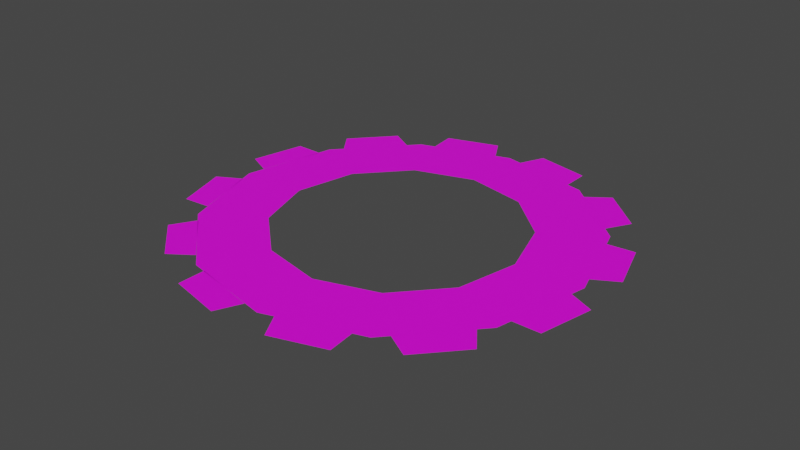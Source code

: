 # Source: WorkstationActive.blend  (saved by Blender 3.0.42; exported with 4.5.12 LTS)
import bpy
from mathutils import Matrix  # noqa: F401  (used for matrix-valued properties, if any)

bpy.ops.wm.read_factory_settings(use_empty=True)
scene = bpy.context.scene
scene.name = 'Scene'

# ---- collections
col_collection = bpy.data.collections.new('Collection'); scene.collection.children.link(col_collection)

# ---- images (referenced by path relative to the original .blend; pixels are not part of the script)
import os
ASSET_DIR = os.environ.get("B2B_ASSET_DIR", "")  # directory of the original .blend (textures are referenced by path, not embedded)
HERE = os.path.dirname(os.path.abspath(__file__))  # packed textures are extracted next to this script under _unpacked/

def load_image(name, relpath, width, height, colorspace="sRGB"):
    """Load a texture the original file referenced (path relative to the .blend, or extracted next to this script)."""
    p = next((c for c in (os.path.join(HERE, relpath), os.path.join(ASSET_DIR, relpath)) if relpath and os.path.exists(c)), "")
    if p:
        img = bpy.data.images.load(p, check_existing=True)
        img.name = name
    else:  # same state as the original file: an image datablock whose file is absent (Cycles renders it pink)
        img = bpy.data.images.new(name, width, height)
        img.source = "FILE"
        img.filepath = "//" + (relpath or name)
    img.colorspace_settings.name = colorspace
    return img
img_factory_dds = load_image('factory.dds', 'factory.dds', 1024, 1024, 'sRGB')

# ---- materials (node trees are filled in below, after node groups)
mat_material_001 = bpy.data.materials.new('Material.001')
mat_material_001.use_transparent_shadow = False

# ---- material node trees
mat_material_001.use_nodes = True; mat_material_001.node_tree.nodes.clear()
_N = mat_material_001.node_tree.nodes; _L = mat_material_001.node_tree.links
n0 = _N.new('ShaderNodeBsdfPrincipled'); n0.name = 'Principled BSDF'; n0.location = (10, 300)
n0.distribution = 'GGX'
n0.subsurface_method = 'RANDOM_WALK_SKIN'
n0.inputs[3].default_value = 1.45
n0.inputs[27].default_value = (0.0, 0.0, 0.0, 1.0)
n0.inputs[28].default_value = 1.0
n1 = _N.new('ShaderNodeOutputMaterial'); n1.name = 'Material Output'; n1.location = (300, 300)
n2 = _N.new('ShaderNodeTexImage'); n2.name = 'Image Texture'; n2.location = (-408, 137)
n2.image = img_factory_dds
_L.new(n0.outputs[0], n1.inputs[0])
_L.new(n2.outputs[0], n0.inputs[0])
n1.is_active_output = True

# ---- world
world_world = bpy.data.worlds.new('World'); scene.world = world_world
world_world.use_nodes = True; world_world.node_tree.nodes.clear()
_N = world_world.node_tree.nodes; _L = world_world.node_tree.links
n0 = _N.new('ShaderNodeOutputWorld'); n0.name = 'World Output'; n0.location = (300, 300)
n1 = _N.new('ShaderNodeBackground'); n1.name = 'Background'; n1.location = (10, 300)
n1.inputs[0].default_value = (0.05088, 0.05088, 0.05088, 1.0)
_L.new(n1.outputs[0], n0.inputs[0])
n0.is_active_output = True
world_world.color = (0.05088, 0.05088, 0.05088)
world_world.use_sun_shadow = False
world_world.sun_shadow_jitter_overblur = 0.0

# ---- meshes
me_cylinder_001 = bpy.data.meshes.new('Cylinder.001')
me_cylinder_001.from_pydata([(1.192e-07, -0.647, 0.0), (0.3235, -0.5603, 0.0), (1.192e-07, -1.0, 0.0), (0.5, -0.866, 0.0), (1.0, 1.192e-07, 0.0), (0.866, 0.5, 0.0), (0.5603, -0.3235, 0.0), (0.3235, -0.5603, 0.0), (0.3235, 0.5603, 0.0), (-5.96e-08, 0.647, 0.0), (-0.866, 0.5, 0.0), (-0.5, 0.866, 0.0), (0.5, 0.866, 0.0), (0.866, 0.5, 0.0), (0.3235, 0.5603, 0.0), (0.5603, 0.3235, 0.0), (0.5, 0.866, 0.0), (-5.96e-08, 1.0, 0.0), (-1.49e-07, 0.647, 0.0), (-0.3235, 0.5603, 0.0), (-1.788e-07, 1.0, 0.0), (-0.5, 0.866, 0.0), (-0.5603, 0.3235, 0.0), (-0.3235, 0.5603, 0.0), (-0.4319, -0.8818, 0.0), (-0.09138, -0.9776, 0.0), (-0.8818, 0.4319, 0.0), (-0.9776, 0.09138, 0.0), (-1.028, 0.4412, 0.0), (-1.107, 0.1595, 0.0), (-0.4412, -1.028, 0.0), (-0.1595, -1.107, 0.0), (-1.038, -0.4153, 0.0), (-1.111, -0.1317, 0.0), (-0.8923, -0.4097, 0.0), (-0.9796, -0.06683, 0.0), (-0.6916, -0.8788, 0.0), (-0.8959, -0.6693, 0.0), (-0.5578, 0.808, 0.0), (-0.5679, -0.8009, 0.0), (-0.8149, -0.5477, 0.0), (0.8871, -0.4208, 0.0), (0.9787, -0.07911, 0.0), (1.033, -0.4283, 0.0), (1.109, -0.1456, 0.0), (0.5578, -0.808, 0.0), (0.808, -0.5578, 0.0), (0.6805, -0.8874, 0.0), (0.8874, -0.6805, 0.0), (1.033, 0.4283, 0.0), (1.109, 0.1456, 0.0), (-0.808, 0.5578, 0.0), (0.4283, -1.033, 0.0), (0.1456, -1.109, 0.0), (0.4208, -0.8871, 0.0), (0.07911, -0.9787, 0.0), (0.8871, 0.4208, 0.0), (0.9787, 0.07911, 0.0), (0.808, 0.5578, 0.0), (0.5578, 0.808, 0.0), (0.8874, 0.6805, 0.0), (0.6805, 0.8874, 0.0), (-0.6805, 0.8874, 0.0), (-0.8874, 0.6805, 0.0), (0.1456, 1.109, 0.0), (0.4283, 1.033, 0.0), (0.07911, 0.9787, 0.0), (0.4208, 0.8871, 0.0), (-0.4283, 1.033, 0.0), (-0.1456, 1.109, 0.0), (-0.4208, 0.8871, 0.0), (-0.07911, 0.9787, 0.0), (0.5, -0.866, 0.0), (0.866, -0.5, 0.0), (0.5603, -0.3235, 0.0), (0.647, 5.96e-08, 0.0), (0.866, -0.5, 0.0), (1.0, 5.96e-08, 0.0), (0.5603, 0.3235, 0.0), (0.647, 1.192e-07, 0.0), (-0.5603, 0.3235, 0.0), (-0.647, 5.96e-08, 0.0), (-0.866, 0.5, 0.0), (-1.0, 1.192e-07, 0.0), (-0.5, -0.866, 0.0), (5.96e-08, -1.0, 0.0), (-0.5603, -0.3235, 0.0), (-0.647, -5.96e-08, 0.0), (-1.0, -1.192e-07, 0.0), (-0.866, -0.5, 0.0), (-0.5603, -0.3235, 0.0), (-0.3235, -0.5603, 0.0), (-0.866, -0.5, 0.0), (-0.5, -0.866, 0.0), (5.96e-08, -0.647, 0.0), (-0.3235, -0.5603, 0.0)], [], [(76, 77, 75, 74), (72, 73, 6, 7), (2, 3, 1, 0), (4, 5, 78, 79), (11, 10, 22, 23), (13, 12, 14, 15), (16, 17, 9, 8), (20, 21, 19, 18), (25, 24, 30, 31), (51, 38, 62, 63), (27, 26, 28, 29), (34, 35, 33, 32), (39, 40, 37, 36), (42, 41, 43, 44), (46, 45, 47, 48), (54, 55, 53, 52), (56, 57, 50, 49), (59, 58, 60, 61), (66, 67, 65, 64), (70, 71, 69, 68), (92, 93, 91, 90), (88, 89, 86, 87), (82, 83, 81, 80), (84, 85, 94, 95)])
_uv = me_cylinder_001.uv_layers.new(name='UVMap')
_uv.uv.foreach_set('vector', [0.1126, 0.4026, 0.07718, 0.4014, 0.07753, 0.2931, 0.1126, 0.2943, 0.1126, 0.4026, 0.07718, 0.4014, 0.07753, 0.2931, 0.1126, 0.2943, 0.1126, 0.4026, 0.07718, 0.4014, 0.07753, 0.2931, 0.1126, 0.2943, 0.1126, 0.4026, 0.07718, 0.4014, 0.07753, 0.2931, 0.1126, 0.2943, 0.1126, 0.4026, 0.07718, 0.4014, 0.07753, 0.2931, 0.1126, 0.2943, 0.1126, 0.4026, 0.07718, 0.4014, 0.07753, 0.2931, 0.1126, 0.2943, 0.1126, 0.4026, 0.07718, 0.4014, 0.07753, 0.2931, 0.1126, 0.2943, 0.1126, 0.4026, 0.07718, 0.4014, 0.07753, 0.2931, 0.1126, 0.2943, 0.1845, 0.4094, 0.4988, 0.4089, 0.4505, 0.5388, 0.228, 0.5377, 0.1845, 0.4094, 0.4988, 0.4089, 0.4505, 0.5388, 0.228, 0.5377, 0.1845, 0.4094, 0.4988, 0.4089, 0.4505, 0.5388, 0.228, 0.5377, 0.1845, 0.4094, 0.4988, 0.4089, 0.4505, 0.5388, 0.228, 0.5377, 0.1845, 0.4094, 0.4988, 0.4089, 0.4505, 0.5388, 0.228, 0.5377, 0.1845, 0.4094, 0.4988, 0.4089, 0.4505, 0.5388, 0.228, 0.5377, 0.1845, 0.4094, 0.4988, 0.4089, 0.4505, 0.5388, 0.228, 0.5377, 0.1845, 0.4094, 0.4988, 0.4089, 0.4505, 0.5388, 0.228, 0.5377, 0.1845, 0.4094, 0.4988, 0.4089, 0.4505, 0.5388, 0.228, 0.5377, 0.1845, 0.4094, 0.4988, 0.4089, 0.4505, 0.5388, 0.228, 0.5377, 0.1845, 0.4094, 0.4988, 0.4089, 0.4505, 0.5388, 0.228, 0.5377, 0.1845, 0.4094, 0.4988, 0.4089, 0.4505, 0.5388, 0.228, 0.5377, 0.1126, 0.4026, 0.07718, 0.4014, 0.07753, 0.2931, 0.1126, 0.2943, 0.1126, 0.4026, 0.07718, 0.4014, 0.07753, 0.2931, 0.1126, 0.2943, 0.1126, 0.4026, 0.07718, 0.4014, 0.07753, 0.2931, 0.1126, 0.2943, 0.1126, 0.4026, 0.07718, 0.4014, 0.07753, 0.2931, 0.1126, 0.2943])
me_cylinder_001.materials.append(mat_material_001)
me_cylinder_001.use_remesh_fix_poles = True
me_cylinder_001.use_remesh_preserve_attributes = False
me_cylinder_001.update()

# ---- objects
ob_cylinder = bpy.data.objects.new('Cylinder', me_cylinder_001)
ob_bone_root = bpy.data.objects.new('Bone_root', None)
ob_origin_ref = bpy.data.objects.new('Origin Ref', None)

# ---- transforms, parenting, visibility, modifiers, constraints
ob_cylinder.parent = ob_bone_root
ob_cylinder.location = (0.0, 0.0, 0.0)
ob_bone_root.location = (0.0, 0.0, 0.0)
ob_bone_root.rotation_euler = (0.0, 0.0, 0.05236)
ob_origin_ref.location = (0.0, 0.0, 0.0)

# ---- collection membership
col_collection.objects.link(ob_cylinder)
col_collection.objects.link(ob_bone_root)
col_collection.objects.link(ob_origin_ref)

# ---- scene / render settings (as saved in the file)
scene.frame_start = 1; scene.frame_end = 200; scene.frame_set(181)
scene.render.engine = 'BLENDER_EEVEE_NEXT'
scene.cycles.sampling_pattern = 'TABULATED_SOBOL'
scene.cycles.use_light_tree = False
scene.view_settings.view_transform = 'Filmic'
bpy.context.view_layer.update()

# ---- added for rendering (the .blend has no active camera and no usable light): camera, sun
cam_auto = bpy.data.cameras.new('AutoCamera')
cam_auto.lens = 50.0
cam_auto.sensor_width = 36.0
cam_auto.clip_end = 1000.0
ob_auto_camera = bpy.data.objects.new('AutoCamera', cam_auto)
scene.collection.objects.link(ob_auto_camera)
ob_auto_camera.location = (3.04986, -3.66092, 2.44058)
ob_auto_camera.rotation_euler = (1.09748, -7.21219e-08, 0.694738)
scene.camera = ob_auto_camera
light_auto_sun = bpy.data.lights.new('AutoSun', 'SUN')
light_auto_sun.energy = 3.0
light_auto_sun.angle = 0.0523599
ob_auto_sun = bpy.data.objects.new('AutoSun', light_auto_sun)
scene.collection.objects.link(ob_auto_sun)
ob_auto_sun.rotation_euler = (0.872665, 0.174533, 0.523599)
bpy.context.view_layer.update()
